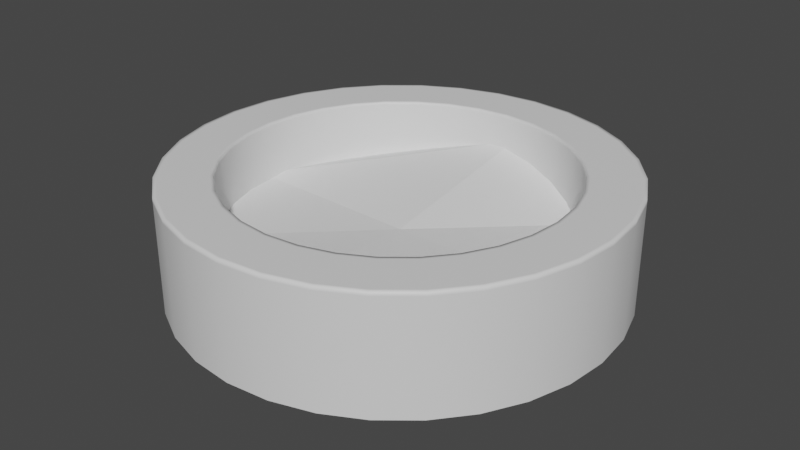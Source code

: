 # Source: TreePlantTop.blend  (saved by Blender 3.4.6; exported with 4.5.12 LTS)
import bpy
from mathutils import Matrix  # noqa: F401  (used for matrix-valued properties, if any)

bpy.ops.wm.read_factory_settings(use_empty=True)
scene = bpy.context.scene
scene.name = 'Scene'

# ---- collections
col_collection = bpy.data.collections.new('Collection'); scene.collection.children.link(col_collection)

# ---- materials (node trees are filled in below, after node groups)
mat_material_003 = bpy.data.materials.new('Material.003')
mat_material_003.use_transparent_shadow = False
mat_material_002 = bpy.data.materials.new('Material.002')
mat_material_002.use_transparent_shadow = False
mat_material_001 = bpy.data.materials.new('Material.001')
mat_material_001.use_transparent_shadow = False

# ---- material node trees
mat_material_003.use_nodes = True; mat_material_003.node_tree.nodes.clear()
_N = mat_material_003.node_tree.nodes; _L = mat_material_003.node_tree.links
n0 = _N.new('ShaderNodeBsdfPrincipled'); n0.name = 'Principled BSDF'; n0.location = (10, 300)
n0.distribution = 'GGX'
n0.subsurface_method = 'RANDOM_WALK_SKIN'
n0.inputs[3].default_value = 1.45
n0.inputs[27].default_value = (0.0, 0.0, 0.0, 1.0)
n0.inputs[28].default_value = 1.0
n1 = _N.new('ShaderNodeOutputMaterial'); n1.name = 'Material Output'; n1.location = (300, 300)
_L.new(n0.outputs[0], n1.inputs[0])
n1.is_active_output = True
mat_material_002.use_nodes = True; mat_material_002.node_tree.nodes.clear()
_N = mat_material_002.node_tree.nodes; _L = mat_material_002.node_tree.links
n0 = _N.new('ShaderNodeBsdfPrincipled'); n0.name = 'Principled BSDF'; n0.location = (10, 300)
n0.distribution = 'GGX'
n0.subsurface_method = 'RANDOM_WALK_SKIN'
n0.inputs[3].default_value = 1.45
n0.inputs[27].default_value = (0.0, 0.0, 0.0, 1.0)
n0.inputs[28].default_value = 1.0
n1 = _N.new('ShaderNodeOutputMaterial'); n1.name = 'Material Output'; n1.location = (300, 300)
_L.new(n0.outputs[0], n1.inputs[0])
n1.is_active_output = True
mat_material_001.use_nodes = True; mat_material_001.node_tree.nodes.clear()
_N = mat_material_001.node_tree.nodes; _L = mat_material_001.node_tree.links
n0 = _N.new('ShaderNodeBsdfPrincipled'); n0.name = 'Principled BSDF'; n0.location = (10, 300)
n0.distribution = 'GGX'
n0.subsurface_method = 'RANDOM_WALK_SKIN'
n0.inputs[3].default_value = 1.45
n0.inputs[27].default_value = (0.0, 0.0, 0.0, 1.0)
n0.inputs[28].default_value = 1.0
n1 = _N.new('ShaderNodeOutputMaterial'); n1.name = 'Material Output'; n1.location = (300, 300)
_L.new(n0.outputs[0], n1.inputs[0])
n1.is_active_output = True

# ---- world
world_world = bpy.data.worlds.new('World'); scene.world = world_world
world_world.use_nodes = True; world_world.node_tree.nodes.clear()
_N = world_world.node_tree.nodes; _L = world_world.node_tree.links
n0 = _N.new('ShaderNodeOutputWorld'); n0.name = 'World Output'; n0.location = (300, 300)
n1 = _N.new('ShaderNodeBackground'); n1.name = 'Background'; n1.location = (10, 300)
n1.inputs[0].default_value = (0.05088, 0.05088, 0.05088, 1.0)
_L.new(n1.outputs[0], n0.inputs[0])
n0.is_active_output = True
world_world.color = (0.05088, 0.05088, 0.05088)
world_world.use_sun_shadow = False
world_world.sun_shadow_jitter_overblur = 0.0

# ---- meshes
me_circle = bpy.data.meshes.new('Circle')
me_circle.from_pydata([(0.0, 1.0, -0.1162), (-0.1951, 0.9808, -0.1162), (-0.3827, 0.9239, -0.1162), (-0.5556, 0.8315, -0.1162), (-0.7071, 0.7071, -0.1162), (-0.8315, 0.5556, -0.1162), (-0.9239, 0.3827, -0.1162), (-0.9808, 0.1951, -0.1162), (-1.0, -4.371e-08, -0.1162), (-0.9808, -0.1951, -0.1162), (-0.9239, -0.3827, -0.1162), (-0.8315, -0.5556, -0.1162), (-0.7071, -0.7071, -0.1162), (-0.5556, -0.8315, -0.1162), (-0.3827, -0.9239, -0.1162), (-0.1951, -0.9808, -0.1162), (8.742e-08, -1.0, -0.1162), (0.1951, -0.9808, -0.1162), (0.3827, -0.9239, -0.1162), (0.5556, -0.8315, -0.1162), (0.7071, -0.7071, -0.1162), (0.8315, -0.5556, -0.1162), (0.9239, -0.3827, -0.1162), (0.9808, -0.1951, -0.1162), (1.0, 1.192e-08, -0.1162), (0.9808, 0.1951, -0.1162), (0.9239, 0.3827, -0.1162), (0.8315, 0.5556, -0.1162), (0.7071, 0.7071, -0.1162), (0.5556, 0.8315, -0.1162), (0.3827, 0.9239, -0.1162), (0.1951, 0.9808, -0.1162), (0.0, 1.0, 0.4072), (-0.1951, 0.9808, 0.4072), (-0.3827, 0.9239, 0.4072), (-0.5556, 0.8315, 0.4072), (-0.7071, 0.7071, 0.4072), (-0.8315, 0.5556, 0.4072), (-0.9239, 0.3827, 0.4072), (-0.9808, 0.1951, 0.4072), (-1.0, -4.371e-08, 0.4072), (-0.9808, -0.1951, 0.4072), (-0.9239, -0.3827, 0.4072), (-0.8315, -0.5556, 0.4072), (-0.7071, -0.7071, 0.4072), (-0.5556, -0.8315, 0.4072), (-0.3827, -0.9239, 0.4072), (-0.1951, -0.9808, 0.4072), (8.742e-08, -1.0, 0.4072), (0.1951, -0.9808, 0.4072), (0.3827, -0.9239, 0.4072), (0.5556, -0.8315, 0.4072), (0.7071, -0.7071, 0.4072), (0.8315, -0.5556, 0.4072), (0.9239, -0.3827, 0.4072), (0.9808, -0.1951, 0.4072), (1.0, 1.192e-08, 0.4072), (0.9808, 0.1951, 0.4072), (0.9239, 0.3827, 0.4072), (0.8315, 0.5556, 0.4072), (0.7071, 0.7071, 0.4072), (0.5556, 0.8315, 0.4072), (0.3827, 0.9239, 0.4072), (0.1951, 0.9808, 0.4072), (-2.617e-09, 0.7586, 0.4072), (-0.148, 0.744, 0.4072), (-0.2903, 0.7009, 0.4072), (-0.4215, 0.6308, 0.4072), (-0.5364, 0.5364, 0.4072), (-0.6308, 0.4215, 0.4072), (-0.7009, 0.2903, 0.4072), (-0.744, 0.148, 0.4072), (-0.7586, -3.453e-08, 0.4072), (-0.744, -0.148, 0.4072), (-0.7009, -0.2903, 0.4072), (-0.6308, -0.4215, 0.4072), (-0.5364, -0.5364, 0.4072), (-0.4215, -0.6308, 0.4072), (-0.2903, -0.7009, 0.4072), (-0.148, -0.744, 0.4072), (6.37e-08, -0.7586, 0.4072), (0.148, -0.744, 0.4072), (0.2903, -0.7009, 0.4072), (0.4215, -0.6308, 0.4072), (0.5364, -0.5364, 0.4072), (0.6308, -0.4215, 0.4072), (0.7009, -0.2903, 0.4072), (0.744, -0.148, 0.4072), (0.7586, 7.681e-09, 0.4072), (0.744, 0.148, 0.4072), (0.7009, 0.2903, 0.4072), (0.6308, 0.4215, 0.4072), (0.5364, 0.5364, 0.4072), (0.4215, 0.6308, 0.4072), (0.2903, 0.7009, 0.4072), (0.148, 0.744, 0.4072), (-2.617e-09, 0.7586, -0.005112), (-0.148, 0.744, -0.005112), (-0.2903, 0.7009, -0.005112), (-0.4215, 0.6308, -0.005112), (-0.5364, 0.5364, -0.005112), (-0.6308, 0.4215, -0.005112), (-0.7009, 0.2903, -0.005112), (-0.744, 0.148, -0.005112), (-0.7586, -3.453e-08, -0.005112), (-0.744, -0.148, -0.005112), (-0.7009, -0.2903, -0.005112), (-0.6308, -0.4215, -0.005112), (-0.5364, -0.5364, -0.005112), (-0.4215, -0.6308, -0.005112), (-0.2903, -0.7009, -0.005112), (-0.148, -0.744, -0.005112), (6.37e-08, -0.7586, -0.005112), (0.148, -0.744, -0.005112), (0.2903, -0.7009, -0.005112), (0.4215, -0.6308, -0.005112), (0.5364, -0.5364, -0.005112), (0.6308, -0.4215, -0.005112), (0.7009, -0.2903, -0.005112), (0.744, -0.148, -0.005112), (0.7586, 7.681e-09, -0.005112), (0.744, 0.148, -0.005112), (0.7009, 0.2903, -0.005112), (0.6308, 0.4215, -0.005112), (0.5364, 0.5364, -0.005112), (0.4215, 0.6308, -0.005112), (0.2903, 0.7009, -0.005112), (0.148, 0.744, -0.005112), (0.9239, -0.3827, 0.3895), (0.9808, -0.1951, 0.3895), (-0.9808, -0.1951, 0.3895), (-0.9239, -0.3827, 0.3895), (1.0, 1.192e-08, 0.3895), (-0.8315, -0.5556, 0.3895), (0.9808, 0.1951, 0.3895), (-0.7071, -0.7071, 0.3895), (0.9239, 0.3827, 0.3895), (-0.5556, -0.8315, 0.3895), (0.8315, 0.5556, 0.3895), (-0.3827, -0.9239, 0.3895), (0.0, 1.0, 0.3895), (-0.1951, 0.9808, 0.3895), (0.7071, 0.7071, 0.3895), (-0.1951, -0.9808, 0.3895), (-0.3827, 0.9239, 0.3895), (0.5556, 0.8315, 0.3895), (8.742e-08, -1.0, 0.3895), (-0.5556, 0.8315, 0.3895), (0.3827, 0.9239, 0.3895), (0.1951, -0.9808, 0.3895), (-0.7071, 0.7071, 0.3895), (0.1951, 0.9808, 0.3895), (0.3827, -0.9239, 0.3895), (-0.8315, 0.5556, 0.3895), (0.5556, -0.8315, 0.3895), (-0.9239, 0.3827, 0.3895), (0.7071, -0.7071, 0.3895), (-0.9808, 0.1951, 0.3895), (0.8315, -0.5556, 0.3895), (-1.0, -4.371e-08, 0.3895), (0.9808, -0.1951, -0.1024), (-0.9239, -0.3827, -0.1024), (1.0, 1.192e-08, -0.1024), (-0.8315, -0.5556, -0.1024), (0.9808, 0.1951, -0.1024), (-0.7071, -0.7071, -0.1024), (0.9239, 0.3827, -0.1024), (-0.5556, -0.8315, -0.1024), (0.8315, 0.5556, -0.1024), (-0.3827, -0.9239, -0.1024), (-0.1951, 0.9808, -0.1024), (0.7071, 0.7071, -0.1024), (-0.1951, -0.9808, -0.1024), (-0.3827, 0.9239, -0.1024), (0.5556, 0.8315, -0.1024), (8.742e-08, -1.0, -0.1024), (-0.5556, 0.8315, -0.1024), (0.3827, 0.9239, -0.1024), (0.1951, -0.9808, -0.1024), (-0.7071, 0.7071, -0.1024), (0.1951, 0.9808, -0.1024), (0.3827, -0.9239, -0.1024), (-0.8315, 0.5556, -0.1024), (0.5556, -0.8315, -0.1024), (-0.9239, 0.3827, -0.1024), (0.7071, -0.7071, -0.1024), (-0.9808, 0.1951, -0.1024), (0.8315, -0.5556, -0.1024), (-1.0, -4.371e-08, -0.1024), (0.9239, -0.3827, -0.1024), (-0.9808, -0.1951, -0.1024), (0.0, 1.0, -0.1024), (0.1509, -0.7588, 0.4072), (0.2961, -0.7148, 0.4072), (-0.5471, 0.5471, 0.4072), (-0.6433, 0.4298, 0.4072), (0.1509, 0.7588, 0.4072), (-2.454e-09, 0.7737, 0.4072), (0.4298, -0.6433, 0.4072), (-0.7148, 0.2961, 0.4072), (0.5471, -0.5471, 0.4072), (-0.7588, 0.1509, 0.4072), (0.6433, -0.4298, 0.4072), (-0.7737, -3.51e-08, 0.4072), (0.7148, -0.2961, 0.4072), (-0.7588, -0.1509, 0.4072), (0.7588, -0.1509, 0.4072), (-0.7148, -0.2961, 0.4072), (0.7737, 7.946e-09, 0.4072), (-0.6433, -0.4298, 0.4072), (0.7588, 0.1509, 0.4072), (-0.5471, -0.5471, 0.4072), (0.7148, 0.2961, 0.4072), (-0.4298, -0.6433, 0.4072), (0.6433, 0.4298, 0.4072), (-0.2961, -0.7148, 0.4072), (-0.1509, 0.7588, 0.4072), (0.5471, 0.5471, 0.4072), (-0.1509, -0.7588, 0.4072), (-0.2961, 0.7148, 0.4072), (0.4298, 0.6433, 0.4072), (6.519e-08, -0.7737, 0.4072), (-0.4298, 0.6433, 0.4072), (0.2961, 0.7148, 0.4072), (0.5364, -0.5364, 0.3946), (0.6308, -0.4215, 0.3946), (-0.744, 0.148, 0.3946), (-0.7586, -3.453e-08, 0.3946), (0.7009, -0.2903, 0.3946), (-0.744, -0.148, 0.3946), (0.744, -0.148, 0.3946), (-0.7009, -0.2903, 0.3946), (0.7586, 7.681e-09, 0.3946), (-0.6308, -0.4215, 0.3946), (0.744, 0.148, 0.3946), (-0.5364, -0.5364, 0.3946), (0.7009, 0.2903, 0.3946), (-0.4215, -0.6308, 0.3946), (0.6308, 0.4215, 0.3946), (-0.2903, -0.7009, 0.3946), (-2.617e-09, 0.7586, 0.3946), (-0.148, 0.744, 0.3946), (0.5364, 0.5364, 0.3946), (-0.148, -0.744, 0.3946), (-0.2903, 0.7009, 0.3946), (0.4215, 0.6308, 0.3946), (6.37e-08, -0.7586, 0.3946), (-0.4215, 0.6308, 0.3946), (0.2903, 0.7009, 0.3946), (0.148, -0.744, 0.3946), (-0.5364, 0.5364, 0.3946), (0.148, 0.744, 0.3946), (0.2903, -0.7009, 0.3946), (-0.6308, 0.4215, 0.3946), (0.4215, -0.6308, 0.3946), (-0.7009, 0.2903, 0.3946), (0.5364, -0.5364, 0.02147), (-0.744, 0.148, 0.02147), (-2.617e-09, 0.7586, 0.02147), (0.6308, -0.4215, 0.02147), (-0.7586, -3.453e-08, 0.02147), (0.7009, -0.2903, 0.02147), (-0.744, -0.148, 0.02147), (0.744, -0.148, 0.02147), (-0.7009, -0.2903, 0.02147), (0.7586, 7.681e-09, 0.02147), (-0.6308, -0.4215, 0.02147), (0.744, 0.148, 0.02147), (-0.5364, -0.5364, 0.02147), (0.7009, 0.2903, 0.02147), (-0.4215, -0.6308, 0.02147), (0.6308, 0.4215, 0.02147), (-0.2903, -0.7009, 0.02147), (-0.148, 0.744, 0.02147), (0.5364, 0.5364, 0.02147), (-0.148, -0.744, 0.02147), (-0.2903, 0.7009, 0.02147), (0.4215, 0.6308, 0.02147), (6.37e-08, -0.7586, 0.02147), (-0.4215, 0.6308, 0.02147), (0.2903, 0.7009, 0.02147), (0.148, -0.744, 0.02147), (-0.5364, 0.5364, 0.02147), (0.148, 0.744, 0.02147), (0.2903, -0.7009, 0.02147), (-0.6308, 0.4215, 0.02147), (0.4215, -0.6308, 0.02147), (-0.7009, 0.2903, 0.02147), (0.3763, -0.9085, 0.4072), (-0.8176, 0.5463, 0.4072), (-1.803e-10, 0.9834, 0.4072), (0.5463, -0.8176, 0.4072), (-0.9085, 0.3763, 0.4072), (0.6953, -0.6953, 0.4072), (-0.9645, 0.1918, 0.4072), (0.8176, -0.5463, 0.4072), (-0.9834, -4.308e-08, 0.4072), (0.9085, -0.3763, 0.4072), (-0.9645, -0.1918, 0.4072), (0.9645, -0.1918, 0.4072), (-0.9085, -0.3763, 0.4072), (0.9834, 1.163e-08, 0.4072), (-0.8176, -0.5463, 0.4072), (0.9645, 0.1918, 0.4072), (-0.6953, -0.6953, 0.4072), (0.9085, 0.3763, 0.4072), (-0.5463, -0.8176, 0.4072), (0.8176, 0.5463, 0.4072), (-0.3763, -0.9085, 0.4072), (-0.1918, 0.9645, 0.4072), (0.6953, 0.6953, 0.4072), (-0.1918, -0.9645, 0.4072), (-0.3763, 0.9085, 0.4072), (0.5463, 0.8176, 0.4072), (8.579e-08, -0.9834, 0.4072), (-0.5463, 0.8176, 0.4072), (0.3763, 0.9085, 0.4072), (0.1918, -0.9645, 0.4072), (-0.6953, 0.6953, 0.4072), (0.1918, 0.9645, 0.4072), (-0.6094, -0.6094, 0.1354), (-0.8314, 0.0, 0.1438), (0.0, -0.8314, 0.1814), (0.6094, -0.6094, 0.2121), (0.0, 2.534e-09, 0.1254), (0.8314, 0.0, 0.1295), (0.0, 0.8314, 0.2588), (0.6094, 0.6094, 0.1106), (-0.6094, 0.6094, 0.1113)], [], [(129, 55, 54, 128), (131, 42, 41, 130), (132, 56, 55, 129), (133, 43, 42, 131), (134, 57, 56, 132), (135, 44, 43, 133), (136, 58, 57, 134), (137, 45, 44, 135), (138, 59, 58, 136), (139, 46, 45, 137), (141, 33, 32, 140), (142, 60, 59, 138), (143, 47, 46, 139), (144, 34, 33, 141), (145, 61, 60, 142), (146, 48, 47, 143), (147, 35, 34, 144), (148, 62, 61, 145), (149, 49, 48, 146), (150, 36, 35, 147), (151, 63, 62, 148), (152, 50, 49, 149), (153, 37, 36, 150), (140, 32, 63, 151), (154, 51, 50, 152), (155, 38, 37, 153), (156, 52, 51, 154), (157, 39, 38, 155), (158, 53, 52, 156), (159, 40, 39, 157), (128, 54, 53, 158), (130, 41, 40, 159), (193, 82, 81, 192), (195, 69, 68, 194), (197, 64, 95, 196), (198, 83, 82, 193), (199, 70, 69, 195), (200, 84, 83, 198), (201, 71, 70, 199), (202, 85, 84, 200), (203, 72, 71, 201), (204, 86, 85, 202), (205, 73, 72, 203), (206, 87, 86, 204), (207, 74, 73, 205), (208, 88, 87, 206), (209, 75, 74, 207), (210, 89, 88, 208), (211, 76, 75, 209), (212, 90, 89, 210), (213, 77, 76, 211), (214, 91, 90, 212), (215, 78, 77, 213), (216, 65, 64, 197), (217, 92, 91, 214), (218, 79, 78, 215), (219, 66, 65, 216), (220, 93, 92, 217), (221, 80, 79, 218), (222, 67, 66, 219), (223, 94, 93, 220), (192, 81, 80, 221), (194, 68, 67, 222), (196, 95, 94, 223), (259, 117, 116, 256), (260, 104, 103, 257), (261, 118, 117, 259), (262, 105, 104, 260), (263, 119, 118, 261), (264, 106, 105, 262), (265, 120, 119, 263), (266, 107, 106, 264), (267, 121, 120, 265), (268, 108, 107, 266), (269, 122, 121, 267), (270, 109, 108, 268), (271, 123, 122, 269), (272, 110, 109, 270), (273, 97, 96, 258), (274, 124, 123, 271), (275, 111, 110, 272), (276, 98, 97, 273), (277, 125, 124, 274), (278, 112, 111, 275), (279, 99, 98, 276), (280, 126, 125, 277), (281, 113, 112, 278), (282, 100, 99, 279), (283, 127, 126, 280), (284, 114, 113, 281), (285, 101, 100, 282), (258, 96, 127, 283), (286, 115, 114, 284), (287, 102, 101, 285), (256, 116, 115, 286), (257, 103, 102, 287), (190, 130, 159, 188), (189, 128, 158, 187), (188, 159, 157, 186), (187, 158, 156, 185), (186, 157, 155, 184), (185, 156, 154, 183), (184, 155, 153, 182), (183, 154, 152, 181), (191, 140, 151, 180), (182, 153, 150, 179), (181, 152, 149, 178), (180, 151, 148, 177), (179, 150, 147, 176), (178, 149, 146, 175), (177, 148, 145, 174), (176, 147, 144, 173), (175, 146, 143, 172), (174, 145, 142, 171), (173, 144, 141, 170), (172, 143, 139, 169), (171, 142, 138, 168), (170, 141, 140, 191), (169, 139, 137, 167), (168, 138, 136, 166), (167, 137, 135, 165), (166, 136, 134, 164), (165, 135, 133, 163), (164, 134, 132, 162), (163, 133, 131, 161), (162, 132, 129, 160), (161, 131, 130, 190), (160, 129, 128, 189), (23, 160, 189, 22), (10, 161, 190, 9), (24, 162, 160, 23), (11, 163, 161, 10), (25, 164, 162, 24), (12, 165, 163, 11), (26, 166, 164, 25), (13, 167, 165, 12), (27, 168, 166, 26), (14, 169, 167, 13), (1, 170, 191, 0), (28, 171, 168, 27), (15, 172, 169, 14), (2, 173, 170, 1), (29, 174, 171, 28), (16, 175, 172, 15), (3, 176, 173, 2), (30, 177, 174, 29), (17, 178, 175, 16), (4, 179, 176, 3), (31, 180, 177, 30), (18, 181, 178, 17), (5, 182, 179, 4), (0, 191, 180, 31), (19, 183, 181, 18), (6, 184, 182, 5), (20, 185, 183, 19), (7, 186, 184, 6), (21, 187, 185, 20), (8, 188, 186, 7), (22, 189, 187, 21), (9, 190, 188, 8), (319, 196, 223, 316), (318, 194, 222, 315), (317, 192, 221, 314), (316, 223, 220, 313), (315, 222, 219, 312), (314, 221, 218, 311), (313, 220, 217, 310), (312, 219, 216, 309), (311, 218, 215, 308), (310, 217, 214, 307), (309, 216, 197, 290), (308, 215, 213, 306), (307, 214, 212, 305), (306, 213, 211, 304), (305, 212, 210, 303), (304, 211, 209, 302), (303, 210, 208, 301), (302, 209, 207, 300), (301, 208, 206, 299), (300, 207, 205, 298), (299, 206, 204, 297), (298, 205, 203, 296), (297, 204, 202, 295), (296, 203, 201, 294), (295, 202, 200, 293), (294, 201, 199, 292), (293, 200, 198, 291), (292, 199, 195, 289), (291, 198, 193, 288), (290, 197, 196, 319), (289, 195, 194, 318), (288, 193, 192, 317), (71, 226, 255, 70), (84, 224, 254, 83), (70, 255, 253, 69), (83, 254, 252, 82), (64, 240, 251, 95), (69, 253, 250, 68), (82, 252, 249, 81), (95, 251, 248, 94), (68, 250, 247, 67), (81, 249, 246, 80), (94, 248, 245, 93), (67, 247, 244, 66), (80, 246, 243, 79), (93, 245, 242, 92), (66, 244, 241, 65), (79, 243, 239, 78), (92, 242, 238, 91), (65, 241, 240, 64), (78, 239, 237, 77), (91, 238, 236, 90), (77, 237, 235, 76), (90, 236, 234, 89), (76, 235, 233, 75), (89, 234, 232, 88), (75, 233, 231, 74), (88, 232, 230, 87), (74, 231, 229, 73), (87, 230, 228, 86), (73, 229, 227, 72), (86, 228, 225, 85), (72, 227, 226, 71), (85, 225, 224, 84), (226, 257, 287, 255), (224, 256, 286, 254), (255, 287, 285, 253), (254, 286, 284, 252), (240, 258, 283, 251), (253, 285, 282, 250), (252, 284, 281, 249), (251, 283, 280, 248), (250, 282, 279, 247), (249, 281, 278, 246), (248, 280, 277, 245), (247, 279, 276, 244), (246, 278, 275, 243), (245, 277, 274, 242), (244, 276, 273, 241), (243, 275, 272, 239), (242, 274, 271, 238), (241, 273, 258, 240), (239, 272, 270, 237), (238, 271, 269, 236), (237, 270, 268, 235), (236, 269, 267, 234), (235, 268, 266, 233), (234, 267, 265, 232), (233, 266, 264, 231), (232, 265, 263, 230), (231, 264, 262, 229), (230, 263, 261, 228), (229, 262, 260, 227), (228, 261, 259, 225), (227, 260, 257, 226), (225, 259, 256, 224), (50, 288, 317, 49), (37, 289, 318, 36), (32, 290, 319, 63), (51, 291, 288, 50), (38, 292, 289, 37), (52, 293, 291, 51), (39, 294, 292, 38), (53, 295, 293, 52), (40, 296, 294, 39), (54, 297, 295, 53), (41, 298, 296, 40), (55, 299, 297, 54), (42, 300, 298, 41), (56, 301, 299, 55), (43, 302, 300, 42), (57, 303, 301, 56), (44, 304, 302, 43), (58, 305, 303, 57), (45, 306, 304, 44), (59, 307, 305, 58), (46, 308, 306, 45), (33, 309, 290, 32), (60, 310, 307, 59), (47, 311, 308, 46), (34, 312, 309, 33), (61, 313, 310, 60), (48, 314, 311, 47), (35, 315, 312, 34), (62, 316, 313, 61), (49, 317, 314, 48), (36, 318, 315, 35), (63, 319, 316, 62), (320, 322, 324, 321), (322, 323, 325, 324), (324, 325, 327, 326), (321, 324, 326, 328)])
me_circle.polygons.foreach_set('use_smooth', [1, 1, 1, 1, 1, 1, 1, 1, 1, 1, 1, 1, 1, 1, 1, 1, 1, 1, 1, 1, 1, 1, 1, 1, 1, 1, 1, 1, 1, 1, 1, 1, 1, 1, 1, 1, 1, 1, 1, 1, 1, 1, 1, 1, 1, 1, 1, 1, 1, 1, 1, 1, 1, 1, 1, 1, 1, 1, 1, 1, 1, 1, 1, 1, 1, 1, 1, 1, 1, 1, 1, 1, 1, 1, 1, 1, 1, 1, 1, 1, 1, 1, 1, 1, 1, 1, 1, 1, 1, 1, 1, 1, 1, 1, 1, 1, 1, 1, 1, 1, 1, 1, 1, 1, 1, 1, 1, 1, 1, 1, 1, 1, 1, 1, 1, 1, 1, 1, 1, 1, 1, 1, 1, 1, 1, 1, 1, 1, 1, 1, 1, 1, 1, 1, 1, 1, 1, 1, 1, 1, 1, 1, 1, 1, 1, 1, 1, 1, 1, 1, 1, 1, 1, 1, 1, 1, 1, 1, 1, 1, 1, 1, 1, 1, 1, 1, 1, 1, 1, 1, 1, 1, 1, 1, 1, 1, 1, 1, 1, 1, 1, 1, 1, 1, 1, 1, 1, 1, 1, 1, 1, 1, 1, 1, 1, 1, 1, 1, 1, 1, 1, 1, 1, 1, 1, 1, 1, 1, 1, 1, 1, 1, 1, 1, 1, 1, 1, 1, 1, 1, 1, 1, 1, 1, 1, 1, 1, 1, 1, 1, 1, 1, 1, 1, 1, 1, 1, 1, 1, 1, 1, 1, 1, 1, 1, 1, 1, 1, 1, 1, 1, 1, 1, 1, 1, 1, 1, 1, 1, 1, 1, 1, 1, 1, 1, 1, 1, 1, 1, 1, 1, 1, 1, 1, 1, 1, 1, 1, 1, 1, 1, 1, 1, 1, 1, 1, 1, 1, 0, 0, 0, 0])
me_circle.polygons.foreach_set('material_index', [0, 0, 0, 0, 0, 0, 0, 0, 0, 0, 0, 0, 0, 0, 0, 0, 0, 0, 0, 0, 0, 0, 0, 0, 0, 0, 0, 0, 0, 0, 0, 0, 0, 0, 0, 0, 0, 0, 0, 0, 0, 0, 0, 0, 0, 0, 0, 0, 0, 0, 0, 0, 0, 0, 0, 0, 0, 0, 0, 0, 0, 0, 0, 0, 0, 0, 0, 0, 0, 0, 0, 0, 0, 0, 0, 0, 0, 0, 0, 0, 0, 0, 0, 0, 0, 0, 0, 0, 0, 0, 0, 0, 0, 0, 0, 0, 0, 0, 0, 0, 0, 0, 0, 0, 0, 0, 0, 0, 0, 0, 0, 0, 0, 0, 0, 0, 0, 0, 0, 0, 0, 0, 0, 0, 0, 0, 0, 0, 0, 0, 0, 0, 0, 0, 0, 0, 0, 0, 0, 0, 0, 0, 0, 0, 0, 0, 0, 0, 0, 0, 0, 0, 0, 0, 0, 0, 0, 0, 0, 0, 0, 0, 0, 0, 0, 0, 0, 0, 0, 0, 0, 0, 0, 0, 0, 0, 0, 0, 0, 0, 0, 0, 0, 0, 0, 0, 0, 0, 0, 0, 0, 0, 0, 0, 0, 0, 0, 0, 0, 0, 0, 0, 0, 0, 0, 0, 0, 0, 0, 0, 0, 0, 0, 0, 0, 0, 0, 0, 0, 0, 0, 0, 0, 0, 0, 0, 0, 0, 0, 0, 0, 0, 0, 0, 0, 0, 0, 0, 0, 0, 0, 0, 0, 0, 0, 0, 0, 0, 0, 0, 0, 0, 0, 0, 0, 0, 0, 0, 0, 0, 0, 0, 0, 0, 0, 0, 0, 0, 0, 0, 0, 0, 0, 0, 0, 0, 0, 0, 0, 0, 0, 0, 0, 0, 0, 0, 0, 0, 1, 1, 1, 1])
_uv = me_circle.uv_layers.new(name='UVMap')
_uv.uv.foreach_set('vector', [0.0, 0.0, 0.0, 0.0, 0.0, 0.0, 0.0, 0.0, 0.0, 0.0, 0.0, 0.0, 0.0, 0.0, 0.0, 0.0, 0.0, 0.0, 0.0, 0.0, 0.0, 0.0, 0.0, 0.0, 0.0, 0.0, 0.0, 0.0, 0.0, 0.0, 0.0, 0.0, 0.0, 0.0, 0.0, 0.0, 0.0, 0.0, 0.0, 0.0, 0.0, 0.0, 0.0, 0.0, 0.0, 0.0, 0.0, 0.0, 0.0, 0.0, 0.0, 0.0, 0.0, 0.0, 0.0, 0.0, 0.0, 0.0, 0.0, 0.0, 0.0, 0.0, 0.0, 0.0, 0.0, 0.0, 0.0, 0.0, 0.0, 0.0, 0.0, 0.0, 0.0, 0.0, 0.0, 0.0, 0.0, 0.0, 0.0, 0.0, 0.0, 0.0, 0.0, 0.0, 0.0, 0.0, 0.0, 0.0, 0.0, 0.0, 0.0, 0.0, 0.0, 0.0, 0.0, 0.0, 0.0, 0.0, 0.0, 0.0, 0.0, 0.0, 0.0, 0.0, 0.0, 0.0, 0.0, 0.0, 0.0, 0.0, 0.0, 0.0, 0.0, 0.0, 0.0, 0.0, 0.0, 0.0, 0.0, 0.0, 0.0, 0.0, 0.0, 0.0, 0.0, 0.0, 0.0, 0.0, 0.0, 0.0, 0.0, 0.0, 0.0, 0.0, 0.0, 0.0, 0.0, 0.0, 0.0, 0.0, 0.0, 0.0, 0.0, 0.0, 0.0, 0.0, 0.0, 0.0, 0.0, 0.0, 0.0, 0.0, 0.0, 0.0, 0.0, 0.0, 0.0, 0.0, 0.0, 0.0, 0.0, 0.0, 0.0, 0.0, 0.0, 0.0, 0.0, 0.0, 0.0, 0.0, 0.0, 0.0, 0.0, 0.0, 0.0, 0.0, 0.0, 0.0, 0.0, 0.0, 0.0, 0.0, 0.0, 0.0, 0.0, 0.0, 0.0, 0.0, 0.0, 0.0, 0.0, 0.0, 0.0, 0.0, 0.0, 0.0, 0.0, 0.0, 0.0, 0.0, 0.0, 0.0, 0.0, 0.0, 0.0, 0.0, 0.0, 0.0, 0.0, 0.0, 0.0, 0.0, 0.0, 0.0, 0.0, 0.0, 0.0, 0.0, 0.0, 0.0, 0.0, 0.0, 0.0, 0.0, 0.0, 0.0, 0.0, 0.0, 0.0, 0.0, 0.0, 0.0, 0.0, 0.0, 0.0, 0.0, 0.0, 0.0, 0.0, 0.0, 0.0, 0.0, 0.0, 0.0, 0.0, 0.0, 0.0, 0.0, 0.0, 0.0, 0.0, 0.0, 0.0, 0.0, 0.0, 0.0, 0.0, 0.0, 0.0, 0.0, 0.0, 0.0, 0.0, 0.0, 0.0, 0.0, 0.0, 0.0, 0.0, 0.0, 0.0, 0.0, 0.0, 0.0, 0.0, 0.0, 0.0, 0.0, 0.0, 0.0, 0.0, 0.0, 0.0, 0.0, 0.0, 0.0, 0.0, 0.0, 0.0, 0.0, 0.0, 0.0, 0.0, 0.0, 0.0, 0.0, 0.0, 0.0, 0.0, 0.0, 0.0, 0.0, 0.0, 0.0, 0.0, 0.0, 0.0, 0.0, 0.0, 0.0, 0.0, 0.0, 0.0, 0.0, 0.0, 0.0, 0.0, 0.0, 0.0, 0.0, 0.0, 0.0, 0.0, 0.0, 0.0, 0.0, 0.0, 0.0, 0.0, 0.0, 0.0, 0.0, 0.0, 0.0, 0.0, 0.0, 0.0, 0.0, 0.0, 0.0, 0.0, 0.0, 0.0, 0.0, 0.0, 0.0, 0.0, 0.0, 0.0, 0.0, 0.0, 0.0, 0.0, 0.0, 0.0, 0.0, 0.0, 0.0, 0.0, 0.0, 0.0, 0.0, 0.0, 0.0, 0.0, 0.0, 0.0, 0.0, 0.0, 0.0, 0.0, 0.0, 0.0, 0.0, 0.0, 0.0, 0.0, 0.0, 0.0, 0.0, 0.0, 0.0, 0.0, 0.0, 0.0, 0.0, 0.0, 0.0, 0.0, 0.0, 0.0, 0.0, 0.0, 0.0, 0.0, 0.0, 0.0, 0.0, 0.0, 0.0, 0.0, 0.0, 0.0, 0.0, 0.0, 0.0, 0.0, 0.0, 0.0, 0.0, 0.0, 0.0, 0.0, 0.0, 0.0, 0.0, 0.0, 0.0, 0.0, 0.0, 0.0, 0.0, 0.0, 0.0, 0.0, 0.0, 0.0, 0.0, 0.0, 0.0, 0.0, 0.0, 0.0, 0.0, 0.0, 0.0, 0.0, 0.0, 0.0, 0.0, 0.0, 0.0, 0.0, 0.0, 0.0, 0.0, 0.0, 0.0, 0.0, 0.0, 0.0, 0.0, 0.0, 0.0, 0.0, 0.0, 0.0, 0.0, 0.0, 0.0, 0.0, 0.0, 0.0, 0.0, 0.0, 0.0, 0.0, 0.0, 0.0, 0.0, 0.0, 0.0, 0.0, 0.0, 0.0, 0.0, 0.0, 0.0, 0.0, 0.0, 0.0, 0.0, 0.0, 0.0, 0.0, 0.0, 0.0, 0.0, 0.0, 0.0, 0.0, 0.0, 0.0, 0.0, 0.0, 0.0, 0.0, 0.0, 0.0, 0.0, 0.0, 0.0, 0.0, 0.0, 0.0, 0.0, 0.0, 0.0, 0.0, 0.0, 0.0, 0.0, 0.0, 0.0, 0.0, 0.0, 0.0, 0.0, 0.0, 0.0, 0.0, 0.0, 0.0, 0.0, 0.0, 0.0, 0.0, 0.0, 0.0, 0.0, 0.0, 0.0, 0.0, 0.0, 0.0, 0.0, 0.0, 0.0, 0.0, 0.0, 0.0, 0.0, 0.0, 0.0, 0.0, 0.0, 0.0, 0.0, 0.0, 0.0, 0.0, 0.0, 0.0, 0.0, 0.0, 0.0, 0.0, 0.0, 0.0, 0.0, 0.0, 0.0, 0.0, 0.0, 0.0, 0.0, 0.0, 0.0, 0.0, 0.0, 0.0, 0.0, 0.0, 0.0, 0.0, 0.0, 0.0, 0.0, 0.0, 0.0, 0.0, 0.0, 0.0, 0.0, 0.0, 0.0, 0.0, 0.0, 0.0, 0.0, 0.0, 0.0, 0.0, 0.0, 0.0, 0.0, 0.0, 0.0, 0.0, 0.0, 0.0, 0.0, 0.0, 0.0, 0.0, 0.0, 0.0, 0.0, 0.0, 0.0, 0.0, 0.0, 0.0, 0.0, 0.0, 0.0, 0.0, 0.0, 0.0, 0.0, 0.0, 0.0, 0.0, 0.0, 0.0, 0.0, 0.0, 0.0, 0.0, 0.0, 0.0, 0.0, 0.0, 0.0, 0.0, 0.0, 0.0, 0.0, 0.0, 0.0, 0.0, 0.0, 0.0, 0.0, 0.0, 0.0, 0.0, 0.0, 0.0, 0.0, 0.0, 0.0, 0.0, 0.0, 0.0, 0.0, 0.0, 0.0, 0.0, 0.0, 0.0, 0.0, 0.0, 0.0, 0.0, 0.0, 0.0, 0.0, 0.0, 0.0, 0.0, 0.0, 0.0, 0.0, 0.0, 0.0, 0.0, 0.0, 0.0, 0.0, 0.0, 0.0, 0.0, 0.0, 0.0, 0.0, 0.0, 0.0, 0.0, 0.0, 0.0, 0.0, 0.0, 0.0, 0.0, 0.0, 0.0, 0.0, 0.0, 0.0, 0.0, 0.0, 0.0, 0.0, 0.0, 0.0, 0.0, 0.0, 0.0, 0.0, 0.0, 0.0, 0.0, 0.0, 0.0, 0.0, 0.0, 0.0, 0.0, 0.0, 0.0, 0.0, 0.0, 0.0, 0.0, 0.0, 0.0, 0.0, 0.0, 0.0, 0.0, 0.0, 0.0, 0.0, 0.0, 0.0, 0.0, 0.0, 0.0, 0.0, 0.0, 0.0, 0.0, 0.0, 0.0, 0.0, 0.0, 0.0, 0.0, 0.0, 0.0, 0.0, 0.0, 0.0, 0.0, 0.0, 0.0, 0.0, 0.0, 0.0, 0.0, 0.0, 0.0, 0.0, 0.0, 0.0, 0.0, 0.0, 0.0, 0.0, 0.0, 0.0, 0.0, 0.0, 0.0, 0.0, 0.0, 0.0, 0.0, 0.0, 0.0, 0.0, 0.0, 0.0, 0.0, 0.0, 0.0, 0.0, 0.0, 0.0, 0.0, 0.0, 0.0, 0.0, 0.0, 0.0, 0.0, 0.0, 0.0, 0.0, 0.0, 0.0, 0.0, 0.0, 0.0, 0.0, 0.0, 0.0, 0.0, 0.0, 0.0, 0.0, 0.0, 0.0, 0.0, 0.0, 0.0, 0.0, 0.0, 0.0, 0.0, 0.0, 0.0, 0.0, 0.0, 0.0, 0.0, 0.0, 0.0, 0.0, 0.0, 0.0, 0.0, 0.0, 0.0, 0.0, 0.0, 0.0, 0.0, 0.0, 0.0, 0.0, 0.0, 0.0, 0.0, 0.0, 0.0, 0.0, 0.0, 0.0, 0.0, 0.0, 0.0, 0.0, 0.0, 0.0, 0.0, 0.0, 0.0, 0.0, 0.0, 0.0, 0.0, 0.0, 0.0, 0.0, 0.0, 0.0, 0.0, 0.0, 0.0, 0.0, 0.0, 0.0, 0.0, 0.0, 0.0, 0.0, 0.0, 0.0, 0.0, 0.0, 0.0, 0.0, 0.0, 0.0, 0.0, 0.0, 0.0, 0.0, 0.0, 0.0, 0.0, 0.0, 0.0, 0.0, 0.0, 0.0, 0.0, 0.0, 0.0, 0.0, 0.0, 0.0, 0.0, 0.0, 0.0, 0.0, 0.0, 0.0, 0.0, 0.0, 0.0, 0.0, 0.0, 0.0, 0.0, 0.0, 0.0, 0.0, 0.0, 0.0, 0.0, 0.0, 0.0, 0.0, 0.0, 0.0, 0.0, 0.0, 0.0, 0.0, 0.0, 0.0, 0.0, 0.0, 0.0, 0.0, 0.0, 0.0, 0.0, 0.0, 0.0, 0.0, 0.0, 0.0, 0.0, 0.0, 0.0, 0.0, 0.0, 0.0, 0.0, 0.0, 0.0, 0.0, 0.0, 0.0, 0.0, 0.0, 0.0, 0.0, 0.0, 0.0, 0.0, 0.0, 0.0, 0.0, 0.0, 0.0, 0.0, 0.0, 0.0, 0.0, 0.0, 0.0, 0.0, 0.0, 0.0, 0.0, 0.0, 0.0, 0.0, 0.0, 0.0, 0.0, 0.0, 0.0, 0.0, 0.0, 0.0, 0.0, 0.0, 0.0, 0.0, 0.0, 0.0, 0.0, 0.0, 0.0, 0.0, 0.0, 0.0, 0.0, 0.0, 0.0, 0.0, 0.0, 0.0, 0.0, 0.0, 0.0, 0.0, 0.0, 0.0, 0.0, 0.0, 0.0, 0.0, 0.0, 0.0, 0.0, 0.0, 0.0, 0.0, 0.0, 0.0, 0.0, 0.0, 0.0, 0.0, 0.0, 0.0, 0.0, 0.0, 0.0, 0.0, 0.0, 0.0, 0.0, 0.0, 0.0, 0.0, 0.0, 0.0, 0.0, 0.0, 0.0, 0.0, 0.0, 0.0, 0.0, 0.0, 0.0, 0.0, 0.0, 0.0, 0.0, 0.0, 0.0, 0.0, 0.0, 0.0, 0.0, 0.0, 0.0, 0.0, 0.0, 0.0, 0.0, 0.0, 0.0, 0.0, 0.0, 0.0, 0.0, 0.0, 0.0, 0.0, 0.0, 0.0, 0.0, 0.0, 0.0, 0.0, 0.0, 0.0, 0.0, 0.0, 0.0, 0.0, 0.0, 0.0, 0.0, 0.0, 0.0, 0.0, 0.0, 0.0, 0.0, 0.0, 0.0, 0.0, 0.0, 0.0, 0.0, 0.0, 0.0, 0.0, 0.0, 0.0, 0.0, 0.0, 0.0, 0.0, 0.0, 0.0, 0.0, 0.0, 0.0, 0.0, 0.0, 0.0, 0.0, 0.0, 0.0, 0.0, 0.0, 0.0, 0.0, 0.0, 0.0, 0.0, 0.0, 0.0, 0.0, 0.0, 0.0, 0.0, 0.0, 0.0, 0.0, 0.0, 0.0, 0.0, 0.0, 0.0, 0.0, 0.0, 0.0, 0.0, 0.0, 0.0, 0.0, 0.0, 0.0, 0.0, 0.0, 0.0, 0.0, 0.0, 0.0, 0.0, 0.0, 0.0, 0.0, 0.0, 0.0, 0.0, 0.0, 0.0, 0.0, 0.0, 0.0, 0.0, 0.0, 0.0, 0.0, 0.0, 0.0, 0.0, 0.0, 0.0, 0.0, 0.0, 0.0, 0.0, 0.0, 0.0, 0.0, 0.0, 0.0, 0.0, 0.0, 0.0, 0.0, 0.0, 0.0, 0.0, 0.0, 0.0, 0.0, 0.0, 0.0, 0.0, 0.0, 0.0, 0.0, 0.0, 0.0, 0.0, 0.0, 0.0, 0.0, 0.0, 0.0, 0.0, 0.0, 0.0, 0.0, 0.0, 0.0, 0.0, 0.0, 0.0, 0.0, 0.0, 0.0, 0.0, 0.0, 0.0, 0.0, 0.0, 0.0, 0.0, 0.0, 0.0, 0.0, 0.0, 0.0, 0.0, 0.0, 0.0, 0.0, 0.0, 0.0, 0.0, 0.0, 0.0, 0.0, 0.0, 0.0, 0.0, 0.0, 0.0, 0.0, 0.0, 0.0, 0.0, 0.0, 0.0, 0.0, 0.0, 0.0, 0.0, 0.0, 0.0, 0.0, 0.0, 0.0, 0.0, 0.0, 0.0, 0.0, 0.0, 0.0, 0.0, 0.0, 0.0, 0.0, 0.0, 0.0, 0.0, 0.0, 0.0, 0.0, 0.0, 0.0, 0.0, 0.0, 0.0, 0.0, 0.0, 0.0, 0.0, 0.0, 0.0, 0.0, 0.0, 0.0, 0.0, 0.0, 0.0, 0.0, 0.0, 0.0, 0.0, 0.0, 0.0, 0.0, 0.0, 0.0, 0.0, 0.0, 0.0, 0.0, 0.0, 0.0, 0.0, 0.0, 0.0, 0.0, 0.0, 0.0, 0.0, 0.0, 0.0, 0.0, 0.0, 0.0, 0.0, 0.0, 0.0, 0.0, 0.0, 0.0, 0.0, 0.0, 0.0, 0.0, 0.0, 0.0, 0.0, 0.0, 0.0, 0.0, 0.0, 0.0, 0.0, 0.0, 0.0, 0.0, 0.0, 0.0, 0.0, 0.0, 0.0, 0.0, 0.0, 0.0, 0.0, 0.0, 0.0, 0.0, 0.0, 0.0, 0.0, 0.0, 0.0, 0.0, 0.0, 0.0, 0.0, 0.0, 0.0, 0.0, 0.0, 0.0, 0.0, 0.0, 0.0, 0.0, 0.0, 0.0, 0.0, 0.0, 0.0, 0.0, 0.0, 0.0, 0.0, 0.0, 0.0, 0.0, 0.0, 0.0, 0.0, 0.0, 0.0, 0.0, 0.0, 0.0, 0.0, 0.0, 0.0, 0.0, 0.0, 0.0, 0.0, 0.0, 0.0, 0.0, 0.0, 0.0, 0.0, 0.0, 0.0, 0.0, 0.0, 0.0, 0.0, 0.0, 0.0, 0.0, 0.0, 0.0, 0.0, 0.0, 0.0, 0.0, 0.0, 0.0, 0.0, 0.0, 0.0, 0.0, 0.0, 0.0, 0.0, 0.0, 0.0, 0.0, 0.0, 0.0, 0.0, 0.0, 0.0, 0.0, 0.0, 0.0, 0.0, 0.0, 0.0, 0.0, 0.0, 0.0, 0.0, 0.0, 0.0, 0.0, 0.0, 0.0, 0.0, 0.0, 0.0, 0.0, 0.0, 0.0, 0.0, 0.0, 0.0, 0.0, 0.0, 0.0, 0.0, 0.0, 0.0, 0.0, 0.0, 0.0, 0.0, 0.0, 0.0, 0.0, 0.0, 0.0, 0.0, 0.0, 0.0, 0.0, 0.0, 0.0, 0.0, 0.0, 0.0, 0.0, 0.0, 0.0, 0.0, 0.0, 0.0, 0.0, 0.0, 0.0, 0.0, 0.0, 0.0, 0.0, 0.0, 0.0, 0.0, 0.0, 0.0, 0.0, 0.0, 0.0, 0.0, 0.0, 0.0, 0.0, 0.0, 0.0, 0.0, 0.0, 0.0, 0.0, 0.0, 0.0, 0.0, 0.0, 0.0, 0.0, 0.0, 0.0, 0.0, 0.0, 0.0, 0.0, 0.0, 0.0, 0.0, 0.0, 0.0, 0.0, 0.0, 0.0, 0.0, 0.0, 0.0, 0.0, 0.0, 0.0, 0.0, 0.0, 0.0, 0.0, 0.0, 0.0, 0.0, 0.0, 0.0, 0.0, 0.0, 0.0, 0.0, 0.0, 0.0, 0.0, 0.0, 0.0, 0.0, 0.0, 0.0, 0.0, 0.0, 0.0, 0.0, 0.0, 0.0, 0.0, 0.0, 0.0, 0.0, 0.0, 0.0, 0.0, 0.0, 0.0, 0.0, 0.0, 0.0, 0.0, 0.0, 0.0, 0.0, 0.0, 0.0, 0.0, 0.0, 0.0, 0.0, 0.0, 0.0, 0.0, 0.0, 0.0, 0.0, 0.0, 0.0, 0.0, 0.0, 0.0, 0.0, 0.0, 0.0, 0.0, 0.0, 0.0, 0.0, 0.0, 0.0, 0.0, 0.0, 0.0, 0.0, 0.0, 0.0, 0.0, 0.0, 0.0, 0.0, 0.0, 0.0, 0.0, 0.0, 0.0, 0.0, 0.0, 0.0, 0.0, 0.0, 0.0, 0.0, 0.0, 0.0, 0.0, 0.0, 0.0, 0.0, 0.0, 0.0, 0.0, 0.0, 0.0, 0.0, 0.0, 0.0, 0.0, 0.0, 0.0, 0.0, 0.0, 0.0, 0.0, 0.0, 0.0, 0.0, 0.0, 0.0, 0.0, 0.0, 0.0, 0.0, 0.0, 0.0, 0.0, 0.0, 0.0, 0.0, 0.0, 0.0, 0.0, 0.0, 0.0, 0.0, 0.0, 0.0, 0.0, 0.0, 0.0, 0.0, 0.0, 0.0, 0.0, 0.0, 0.0, 0.0, 0.0, 0.0, 0.0, 0.0, 0.0, 0.0, 0.0, 0.0, 0.0, 0.0, 0.0, 0.0, 0.0, 0.0, 0.0, 0.0, 0.0, 0.0, 0.0, 0.0, 0.0, 0.0, 0.0, 0.0, 0.0, 0.0, 0.0, 0.0, 0.0, 0.0, 0.0, 0.0, 0.0, 0.0, 0.0, 0.0, 0.0, 0.0, 0.0, 0.0, 0.0, 0.0, 0.0, 0.0, 0.0, 0.0, 0.0, 0.0, 0.0, 0.0, 0.0, 0.0, 0.0, 0.0, 0.0, 0.0, 0.0, 0.0, 0.0, 0.0, 0.0, 0.0, 0.0, 0.0, 0.0, 0.0, 0.0, 0.0, 0.0, 0.0, 0.0, 0.0, 0.0, 0.0, 0.0, 0.0, 0.0, 0.0, 0.0, 0.0, 0.0, 0.0, 0.0, 0.0, 0.0, 0.0, 0.0, 0.0, 0.0, 0.0, 0.0, 0.0, 0.0, 0.0, 0.0, 0.0, 0.0, 0.0, 0.0, 0.0, 0.0, 0.0, 0.0, 0.0, 0.0, 0.0, 0.0, 0.0, 0.0, 0.0, 0.0, 0.0, 0.0, 0.0, 0.0, 0.0, 0.0, 0.0, 0.0, 0.0, 0.0, 0.0, 0.0, 0.0, 0.0, 0.0, 0.0, 0.0, 0.0, 0.0, 0.0, 0.0, 0.0, 0.0, 0.0, 0.0, 0.0, 0.0, 0.0, 0.0, 0.0, 0.0, 0.0, 0.0, 0.0, 0.0, 0.0, 0.0, 0.0, 0.0, 0.0, 0.0, 0.0, 0.0, 0.0, 0.0, 0.0, 0.0, 0.0, 0.0, 0.0, 0.0, 0.0, 0.0, 0.0, 0.0, 0.0, 0.0, 0.0, 0.0, 0.0, 0.0, 0.0, 0.0, 0.0, 0.0, 0.0, 0.0, 0.0, 0.0, 0.0, 0.0, 0.0, 0.0, 0.0, 0.0, 0.0, 0.0, 0.0, 0.0, 0.0, 0.0, 0.0, 0.0, 0.0, 0.0, 0.0, 0.0, 0.0, 0.0, 0.0, 0.0, 0.0, 0.0, 0.0, 0.0, 0.0, 0.0, 0.0, 0.0, 0.0, 0.0, 0.0, 0.0, 0.0, 0.0, 0.0, 0.0, 0.0, 0.0, 0.0, 0.0, 0.0, 0.0, 0.0, 0.0, 0.0, 0.0, 0.0, 0.0, 0.0, 0.0, 0.0, 0.0, 0.0, 0.0, 0.0, 0.0, 0.0, 0.0, 0.0, 0.0, 0.0, 0.0, 0.0, 0.0, 0.0, 0.0, 0.0, 0.0, 0.0, 0.0, 0.0, 0.0, 0.0, 0.0, 0.0, 0.0, 0.0, 0.0, 0.0, 0.0, 0.0, 0.0, 0.0, 0.0, 0.0, 0.0, 0.0, 0.0, 0.0, 0.0, 0.0, 0.0, 0.0, 0.0, 0.0, 0.0, 0.0, 0.0, 0.0, 0.0, 0.0, 0.0, 0.0, 0.0, 0.0, 0.0, 0.0, 0.0, 0.0, 0.0, 0.0, 0.0, 0.0, 0.0, 0.0, 0.0, 0.0, 0.0, 0.0, 0.0, 0.0, 0.0, 0.0, 0.0, 0.0, 0.0, 0.0, 0.0, 0.0, 0.0, 0.0, 0.0, 0.0, 0.0, 0.0, 0.0, 0.0, 0.0, 0.0, 0.0, 0.0, 0.0, 0.0, 0.0, 0.0, 0.0, 0.0, 0.0, 0.0, 0.0, 0.0, 0.0, 0.0, 0.0, 0.0, 0.0, 0.0, 0.0, 0.0, 0.0, 0.0, 0.0, 0.0, 0.0, 0.0, 0.0, 0.0, 0.0, 0.0, 0.0, 0.0, 0.0, 0.0, 0.0, 0.0, 0.0, 0.0, 0.0, 0.0, 0.0, 0.0, 0.0, 0.0, 0.0, 0.0, 0.0, 0.0, 0.0, 0.0, 0.0, 0.0, 0.0, 0.0, 0.0, 0.0, 0.0, 0.0, 0.0, 0.0, 0.0, 0.0, 0.0, 0.0, 0.0, 0.0, 0.0, 0.0, 0.0, 0.0, 0.0, 0.0, 0.0, 0.0, 0.0, 0.0, 0.0, 0.0, 0.0, 0.0, 0.0, 0.0, 0.0, 0.0, 0.0, 0.0, 0.0, 0.0, 0.0, 0.0, 0.0, 0.0, 0.0, 0.0, 0.0, 0.0, 0.0, 0.0, 0.0, 0.0, 0.0, 0.0, 0.0, 0.0, 0.0, 0.0, 0.0, 0.0, 0.0, 0.0, 0.0, 0.0, 0.0, 0.0, 0.0, 0.0, 0.0, 0.0, 0.0, 0.0, 0.0, 0.0, 0.0, 0.0, 0.0, 0.0, 0.0, 0.0, 0.0, 0.0, 0.0, 0.0, 0.0, 0.0, 0.0, 0.0, 0.0, 0.0, 0.0, 0.0, 0.0, 0.0, 0.0, 0.0, 0.0, 0.0, 0.0, 0.0, 0.0, 0.0, 0.0, 0.0, 0.0, 0.0, 0.0, 0.0, 0.0, 0.0, 0.0, 0.0, 0.0, 0.0, 0.0, 0.0, 0.0, 0.0, 0.0, 0.0, 0.0, 0.0, 0.0, 0.0, 0.0, 0.0, 0.0, 0.0, 0.0, 0.0, 0.0, 0.0, 0.0, 0.0, 0.0, 0.0, 0.0, 0.0, 0.0, 0.0, 0.0, 0.0, 0.0, 0.0, 0.0, 0.0, 0.0, 0.0, 0.0, 0.0, 0.0, 0.0, 0.0, 0.0, 0.0, 0.0, 0.0, 0.0, 0.0, 0.0, 0.0, 0.0, 0.0, 0.0, 0.0, 0.0, 0.0, 0.0, 0.0, 0.0, 0.0, 0.0, 0.0, 0.0, 0.0, 0.0, 0.0, 0.0, 0.0, 0.0, 0.0, 0.0, 0.0, 0.0, 0.0, 0.0, 0.0, 0.0, 0.0, 0.0, 0.0, 0.0, 0.0, 0.0, 0.0, 0.0, 0.0, 0.0, 0.0, 0.0, 0.0, 0.0, 0.0, 0.0, 0.0, 0.0, 0.0, 0.0, 0.0, 0.0, 0.0, 0.0, 0.0, 0.0, 0.0, 0.0, 0.0, 0.0, 0.0, 0.0, 0.0, 0.0, 0.0, 0.0, 0.0, 0.0, 0.0, 0.0, 0.0, 0.0, 0.0, 0.0, 0.0, 0.0, 0.0, 0.0, 0.0, 0.0, 0.0, 0.0, 0.5, 0.0, 0.5, 0.5, 0.0, 0.5, 0.5, 0.0, 1.0, 0.0, 1.0, 0.5, 0.5, 0.5, 0.5, 0.5, 1.0, 0.5, 1.0, 1.0, 0.5, 1.0, 0.0, 0.5, 0.5, 0.5, 0.5, 1.0, 0.0, 1.0])
me_circle.materials.append(mat_material_003)
me_circle.materials.append(mat_material_002)
me_circle.materials.append(mat_material_001)
me_circle.use_remesh_fix_poles = True
me_circle.use_remesh_preserve_attributes = False
me_circle.update()

# ---- objects
ob_circle = bpy.data.objects.new('Circle', me_circle)

# ---- transforms, parenting, visibility, modifiers, constraints
ob_circle.location = (0.0, 0.0, 0.0)
ob_circle.scale = (1.975, 1.975, 1.975)

# ---- collection membership
col_collection.objects.link(ob_circle)

# ---- scene / render settings (as saved in the file)
scene.frame_start = 1; scene.frame_end = 250; scene.frame_set(1)
scene.render.engine = 'BLENDER_EEVEE_NEXT'
scene.cycles.sampling_pattern = 'TABULATED_SOBOL'
scene.cycles.use_light_tree = False
scene.view_settings.view_transform = 'Filmic'
bpy.context.view_layer.update()

# ---- added for rendering (the .blend has no active camera and no usable light): camera, sun
cam_auto = bpy.data.cameras.new('AutoCamera')
cam_auto.lens = 50.0
cam_auto.sensor_width = 36.0
cam_auto.clip_end = 1000.0
ob_auto_camera = bpy.data.objects.new('AutoCamera', cam_auto)
scene.collection.objects.link(ob_auto_camera)
ob_auto_camera.location = (5.25749, -6.30899, 4.49341)
ob_auto_camera.rotation_euler = (1.09748, -7.21219e-08, 0.694738)
scene.camera = ob_auto_camera
light_auto_sun = bpy.data.lights.new('AutoSun', 'SUN')
light_auto_sun.energy = 3.0
light_auto_sun.angle = 0.0523599
ob_auto_sun = bpy.data.objects.new('AutoSun', light_auto_sun)
scene.collection.objects.link(ob_auto_sun)
ob_auto_sun.rotation_euler = (0.872665, 0.174533, 0.523599)
bpy.context.view_layer.update()
